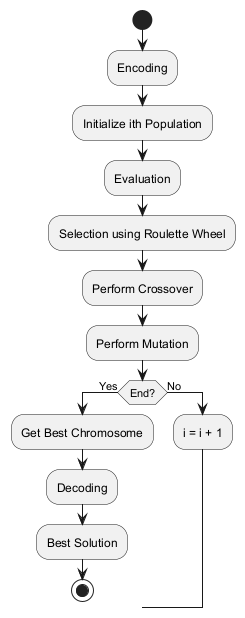

The diagram above was rendered by PlantUML. Its source (embedded in the PNG):
@startuml
start

:Encoding;
:Initialize ith Population;

:Evaluation;

:Selection using Roulette Wheel;

:Perform Crossover;

:Perform Mutation;

if (End?) then (Yes)
  :Get Best Chromosome;
  :Decoding;
  :Best Solution;
  stop
else (No)
  :i = i + 1;
  -> [Next generation] :Initialize ith Population;
endif

@enduml